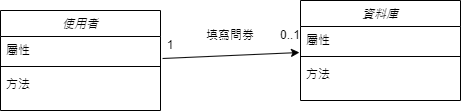

The diagram above was exported from draw.io. Its source (the exported page's mxGraphModel, read from the mxfile embedded in the PNG):
<mxGraphModel dx="1426" dy="759" grid="1" gridSize="10" guides="1" tooltips="1" connect="1" arrows="1" fold="1" page="1" pageScale="1" pageWidth="827" pageHeight="1169" math="0" shadow="0">
  <root>
    <mxCell id="WIyWlLk6GJQsqaUBKTNV-0" />
    <mxCell id="WIyWlLk6GJQsqaUBKTNV-1" parent="WIyWlLk6GJQsqaUBKTNV-0" />
    <mxCell id="zkfFHV4jXpPFQw0GAbJ--0" value="使用者" style="swimlane;fontStyle=2;align=center;verticalAlign=top;childLayout=stackLayout;horizontal=1;startSize=26;horizontalStack=0;resizeParent=1;resizeLast=0;collapsible=1;marginBottom=0;rounded=0;shadow=0;strokeWidth=1;" parent="WIyWlLk6GJQsqaUBKTNV-1" vertex="1">
      <mxGeometry x="140" y="340" width="160" height="100" as="geometry">
        <mxRectangle x="230" y="140" width="160" height="26" as="alternateBounds" />
      </mxGeometry>
    </mxCell>
    <mxCell id="zkfFHV4jXpPFQw0GAbJ--1" value="屬性" style="text;align=left;verticalAlign=top;spacingLeft=4;spacingRight=4;overflow=hidden;rotatable=0;points=[[0,0.5],[1,0.5]];portConstraint=eastwest;" parent="zkfFHV4jXpPFQw0GAbJ--0" vertex="1">
      <mxGeometry y="26" width="160" height="26" as="geometry" />
    </mxCell>
    <mxCell id="zkfFHV4jXpPFQw0GAbJ--4" value="" style="line;html=1;strokeWidth=1;align=left;verticalAlign=middle;spacingTop=-1;spacingLeft=3;spacingRight=3;rotatable=0;labelPosition=right;points=[];portConstraint=eastwest;" parent="zkfFHV4jXpPFQw0GAbJ--0" vertex="1">
      <mxGeometry y="52" width="160" height="8" as="geometry" />
    </mxCell>
    <mxCell id="zkfFHV4jXpPFQw0GAbJ--5" value="方法" style="text;align=left;verticalAlign=top;spacingLeft=4;spacingRight=4;overflow=hidden;rotatable=0;points=[[0,0.5],[1,0.5]];portConstraint=eastwest;" parent="zkfFHV4jXpPFQw0GAbJ--0" vertex="1">
      <mxGeometry y="60" width="160" height="26" as="geometry" />
    </mxCell>
    <mxCell id="8dFYxts8MmtKtfysJSR6-5" value="資料庫" style="swimlane;fontStyle=2;align=center;verticalAlign=top;childLayout=stackLayout;horizontal=1;startSize=26;horizontalStack=0;resizeParent=1;resizeLast=0;collapsible=1;marginBottom=0;rounded=0;shadow=0;strokeWidth=1;" parent="WIyWlLk6GJQsqaUBKTNV-1" vertex="1">
      <mxGeometry x="440" y="330" width="160" height="100" as="geometry">
        <mxRectangle x="230" y="140" width="160" height="26" as="alternateBounds" />
      </mxGeometry>
    </mxCell>
    <mxCell id="8dFYxts8MmtKtfysJSR6-6" value="屬性" style="text;align=left;verticalAlign=top;spacingLeft=4;spacingRight=4;overflow=hidden;rotatable=0;points=[[0,0.5],[1,0.5]];portConstraint=eastwest;" parent="8dFYxts8MmtKtfysJSR6-5" vertex="1">
      <mxGeometry y="26" width="160" height="26" as="geometry" />
    </mxCell>
    <mxCell id="8dFYxts8MmtKtfysJSR6-7" value="" style="line;html=1;strokeWidth=1;align=left;verticalAlign=middle;spacingTop=-1;spacingLeft=3;spacingRight=3;rotatable=0;labelPosition=right;points=[];portConstraint=eastwest;" parent="8dFYxts8MmtKtfysJSR6-5" vertex="1">
      <mxGeometry y="52" width="160" height="8" as="geometry" />
    </mxCell>
    <mxCell id="8dFYxts8MmtKtfysJSR6-8" value="方法" style="text;align=left;verticalAlign=top;spacingLeft=4;spacingRight=4;overflow=hidden;rotatable=0;points=[[0,0.5],[1,0.5]];portConstraint=eastwest;" parent="8dFYxts8MmtKtfysJSR6-5" vertex="1">
      <mxGeometry y="60" width="160" height="26" as="geometry" />
    </mxCell>
    <mxCell id="8dFYxts8MmtKtfysJSR6-9" value="填寫問券" style="text;html=1;strokeColor=none;fillColor=none;align=center;verticalAlign=middle;whiteSpace=wrap;rounded=0;" parent="WIyWlLk6GJQsqaUBKTNV-1" vertex="1">
      <mxGeometry x="340" y="350" width="60" height="30" as="geometry" />
    </mxCell>
    <mxCell id="8dFYxts8MmtKtfysJSR6-13" value="" style="endArrow=classic;html=1;rounded=0;exitX=1.013;exitY=0.846;exitDx=0;exitDy=0;entryX=0.65;entryY=1.067;entryDx=0;entryDy=0;entryPerimeter=0;exitPerimeter=0;" parent="WIyWlLk6GJQsqaUBKTNV-1" source="zkfFHV4jXpPFQw0GAbJ--1" target="8dFYxts8MmtKtfysJSR6-15" edge="1">
      <mxGeometry width="50" height="50" relative="1" as="geometry">
        <mxPoint x="275" y="290" as="sourcePoint" />
        <mxPoint x="360" y="340" as="targetPoint" />
      </mxGeometry>
    </mxCell>
    <mxCell id="8dFYxts8MmtKtfysJSR6-14" value="1" style="text;html=1;strokeColor=none;fillColor=none;align=center;verticalAlign=middle;whiteSpace=wrap;rounded=0;" parent="WIyWlLk6GJQsqaUBKTNV-1" vertex="1">
      <mxGeometry x="280" y="360" width="60" height="30" as="geometry" />
    </mxCell>
    <mxCell id="8dFYxts8MmtKtfysJSR6-15" value="0..1" style="text;html=1;strokeColor=none;fillColor=none;align=center;verticalAlign=middle;whiteSpace=wrap;rounded=0;" parent="WIyWlLk6GJQsqaUBKTNV-1" vertex="1">
      <mxGeometry x="400" y="350" width="60" height="30" as="geometry" />
    </mxCell>
  </root>
</mxGraphModel>